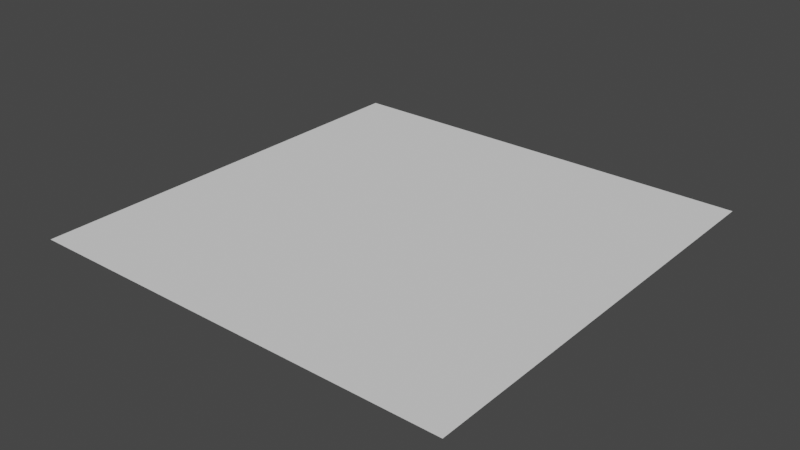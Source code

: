 # Source: colectivo.blend  (saved by Blender 2.93.21; exported with 4.5.12 LTS)
import bpy
from mathutils import Matrix  # noqa: F401  (used for matrix-valued properties, if any)

bpy.ops.wm.read_factory_settings(use_empty=True)
scene = bpy.context.scene
scene.name = 'Scene'

# ---- collections
col_collection = bpy.data.collections.new('Collection'); scene.collection.children.link(col_collection)

# ---- world
world_world = bpy.data.worlds.new('World'); scene.world = world_world
world_world.use_nodes = True; world_world.node_tree.nodes.clear()
_N = world_world.node_tree.nodes; _L = world_world.node_tree.links
n0 = _N.new('ShaderNodeOutputWorld'); n0.name = 'World Output'; n0.location = (300, 300)
n1 = _N.new('ShaderNodeBackground'); n1.name = 'Background'; n1.location = (10, 300)
n1.inputs[0].default_value = (0.05088, 0.05088, 0.05088, 1.0)
_L.new(n1.outputs[0], n0.inputs[0])
n0.is_active_output = True
world_world.color = (0.05088, 0.05088, 0.05088)
world_world.use_sun_shadow = False
world_world.sun_shadow_jitter_overblur = 0.0

# ---- meshes
me_plane = bpy.data.meshes.new('Plane')
me_plane.from_pydata([(-1.0, -1.0, 0.0), (1.0, -1.0, 0.0), (-1.0, 1.0, 0.0), (1.0, 1.0, 0.0)], [], [(0, 1, 3, 2)])
_uv = me_plane.uv_layers.new(name='UVMap')
_uv.uv.foreach_set('vector', [0.0, 0.0, 1.0, 0.0, 1.0, 1.0, 0.0, 1.0])
me_plane.update()

# ---- objects
ob_empty = bpy.data.objects.new('Empty', None)
ob_empty_001 = bpy.data.objects.new('Empty.001', None)
ob_empty_002 = bpy.data.objects.new('Empty.002', None)
ob_empty_003 = bpy.data.objects.new('Empty.003', None)
ob_plane = bpy.data.objects.new('Plane', me_plane)

# ---- transforms, parenting, visibility, modifiers, constraints
ob_empty.location = (0.0, 0.0, -0.07751)
ob_empty.rotation_euler = (1.571, 0.0, 6.283)
ob_empty.scale = (1.676, 1.676, 1.676)
ob_empty.empty_display_type = 'IMAGE'
ob_empty.empty_display_size = 5.0
ob_empty.empty_image_depth = 'FRONT'
ob_empty.show_empty_image_only_axis_aligned = True
ob_empty.empty_image_side = 'BACK'
ob_empty_001.location = (0.0, 0.0, -0.1661)
ob_empty_001.rotation_euler = (1.571, -0.0, -1.571)
ob_empty_001.scale = (0.4848, 0.4848, 0.4848)
ob_empty_001.empty_display_type = 'IMAGE'
ob_empty_001.empty_display_size = 5.0
ob_empty_001.empty_image_depth = 'FRONT'
ob_empty_001.show_empty_image_only_axis_aligned = True
ob_empty_001.empty_image_side = 'BACK'
ob_empty_002.location = (0.0, 0.02215, 0.0)
ob_empty_002.scale = (1.653, 1.653, 1.653)
ob_empty_002.empty_display_type = 'IMAGE'
ob_empty_002.empty_display_size = 5.0
ob_empty_002.empty_image_depth = 'BACK'
ob_empty_002.show_empty_image_only_axis_aligned = True
ob_empty_002.empty_image_side = 'FRONT'
ob_empty_003.location = (0.0, 0.02215, -0.06644)
ob_empty_003.rotation_euler = (1.571, -0.0, -1.571)
ob_empty_003.scale = (0.4653, 0.4653, 0.4653)
ob_empty_003.empty_display_type = 'IMAGE'
ob_empty_003.empty_display_size = 5.0
ob_empty_003.empty_image_depth = 'FRONT'
ob_empty_003.show_empty_image_only_axis_aligned = True
ob_empty_003.empty_image_side = 'FRONT'
ob_plane.location = (2.901, 0.0, 0.0)

# ---- collection membership
col_collection.objects.link(ob_empty)
col_collection.objects.link(ob_empty_001)
col_collection.objects.link(ob_empty_002)
col_collection.objects.link(ob_empty_003)
col_collection.objects.link(ob_plane)

# ---- scene / render settings (as saved in the file)
scene.frame_start = 1; scene.frame_end = 250; scene.frame_set(1)
scene.render.engine = 'BLENDER_EEVEE_NEXT'
scene.cycles.use_denoising = False
scene.cycles.samples = 128
scene.cycles.sampling_pattern = 'TABULATED_SOBOL'
scene.cycles.use_adaptive_sampling = False
scene.cycles.use_light_tree = False
scene.view_settings.view_transform = 'Filmic'
bpy.context.view_layer.update()

# ---- added for rendering (the .blend has no active camera and no usable light): camera, sun
cam_auto = bpy.data.cameras.new('AutoCamera')
cam_auto.lens = 50.0
cam_auto.sensor_width = 36.0
cam_auto.clip_end = 1000.0
ob_auto_camera = bpy.data.objects.new('AutoCamera', cam_auto)
scene.collection.objects.link(ob_auto_camera)
ob_auto_camera.location = (5.51813, -3.14032, 2.09354)
ob_auto_camera.rotation_euler = (1.09748, -7.21219e-08, 0.694738)
scene.camera = ob_auto_camera
light_auto_sun = bpy.data.lights.new('AutoSun', 'SUN')
light_auto_sun.energy = 3.0
light_auto_sun.angle = 0.0523599
ob_auto_sun = bpy.data.objects.new('AutoSun', light_auto_sun)
scene.collection.objects.link(ob_auto_sun)
ob_auto_sun.rotation_euler = (0.872665, 0.174533, 0.523599)
bpy.context.view_layer.update()
